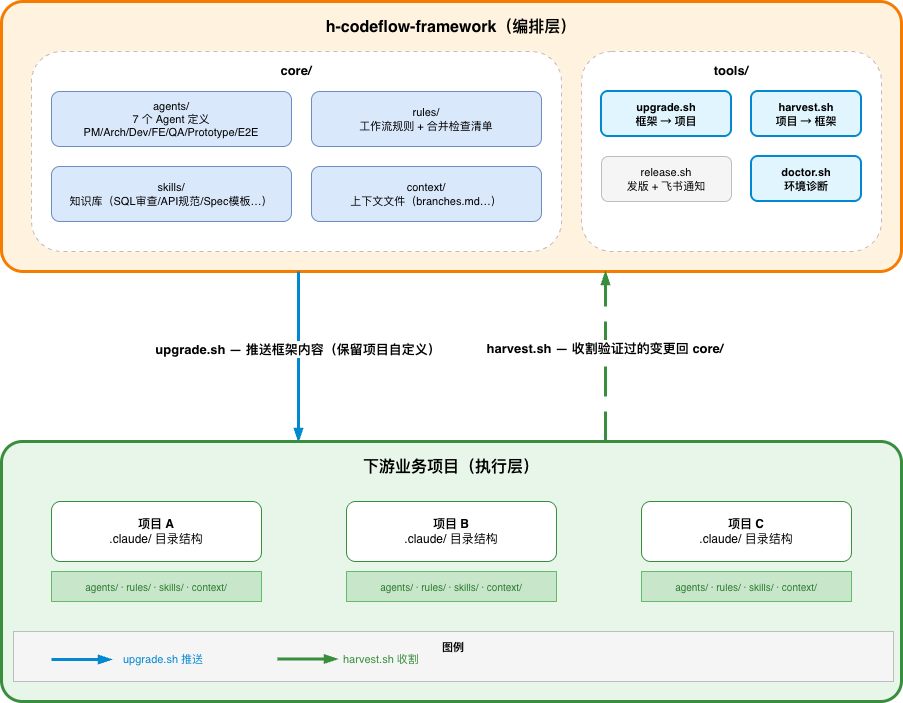

The diagram above was exported from draw.io. Its source (the exported page's mxGraphModel, read from the mxfile embedded in the PNG):
<mxGraphModel dx="1245" dy="781" grid="1" gridSize="10" guides="1" tooltips="1" connect="1" arrows="1" fold="1" page="1" pageScale="1" pageWidth="1169" pageHeight="827" math="0" shadow="0">
  <root>
    <mxCell id="0" />
    <mxCell id="1" parent="0" />
    <mxCell id="2" parent="1" style="rounded=1;whiteSpace=wrap;html=1;fillColor=#FFF3E0;strokeColor=#F57C00;strokeWidth=3;fontSize=16;fontStyle=1;verticalAlign=top;spacingTop=10;arcSize=8;" value="h-codeflow-framework（编排层）" vertex="1">
      <mxGeometry height="270" width="900" x="134" y="30" as="geometry" />
    </mxCell>
    <mxCell id="3" parent="1" style="rounded=1;whiteSpace=wrap;html=1;fillColor=#FFFFFF;strokeColor=#BDBDBD;strokeWidth=1;fontSize=13;fontStyle=1;verticalAlign=top;spacingTop=5;dashed=1;dashPattern=4 4;" value="core/" vertex="1">
      <mxGeometry height="200" width="530" x="164" y="80" as="geometry" />
    </mxCell>
    <mxCell id="4" parent="1" style="rounded=1;whiteSpace=wrap;html=1;fillColor=#dae8fc;strokeColor=#6c8ebf;fontSize=11;" value="agents/&#10;7 个 Agent 定义&#10;PM/Arch/Dev/FE/QA/Prototype/E2E" vertex="1">
      <mxGeometry height="55" width="240" x="184" y="120" as="geometry" />
    </mxCell>
    <mxCell id="5" parent="1" style="rounded=1;whiteSpace=wrap;html=1;fillColor=#dae8fc;strokeColor=#6c8ebf;fontSize=11;" value="rules/&#10;工作流规则 + 合并检查清单" vertex="1">
      <mxGeometry height="55" width="230" x="444" y="120" as="geometry" />
    </mxCell>
    <mxCell id="6" parent="1" style="rounded=1;whiteSpace=wrap;html=1;fillColor=#dae8fc;strokeColor=#6c8ebf;fontSize=11;" value="skills/&#10;知识库（SQL审查/API规范/Spec模板…）" vertex="1">
      <mxGeometry height="55" width="240" x="184" y="195" as="geometry" />
    </mxCell>
    <mxCell id="7" parent="1" style="rounded=1;whiteSpace=wrap;html=1;fillColor=#dae8fc;strokeColor=#6c8ebf;fontSize=11;" value="context/&#10;上下文文件（branches.md…）" vertex="1">
      <mxGeometry height="55" width="230" x="444" y="195" as="geometry" />
    </mxCell>
    <mxCell id="10" parent="1" style="rounded=1;whiteSpace=wrap;html=1;fillColor=#FFFFFF;strokeColor=#BDBDBD;strokeWidth=1;fontSize=13;fontStyle=1;verticalAlign=top;spacingTop=5;dashed=1;dashPattern=4 4;" value="tools/" vertex="1">
      <mxGeometry height="200" width="300" x="714" y="80" as="geometry" />
    </mxCell>
    <mxCell id="11" parent="1" style="rounded=1;whiteSpace=wrap;html=1;fillColor=#E1F5FE;strokeColor=#0288D1;strokeWidth=2;fontSize=11;fontStyle=1;" value="upgrade.sh&#10;框架 → 项目" vertex="1">
      <mxGeometry height="45" width="130" x="734" y="120" as="geometry" />
    </mxCell>
    <mxCell id="12" parent="1" style="rounded=1;whiteSpace=wrap;html=1;fillColor=#E1F5FE;strokeColor=#0288D1;strokeWidth=2;fontSize=11;fontStyle=1;" value="harvest.sh&#10;项目 → 框架" vertex="1">
      <mxGeometry height="45" width="110" x="884" y="120" as="geometry" />
    </mxCell>
    <mxCell id="13" parent="1" style="rounded=1;whiteSpace=wrap;html=1;fillColor=#F5F5F5;strokeColor=#BDBDBD;fontSize=11;" value="release.sh&#10;发版 + 飞书通知" vertex="1">
      <mxGeometry height="45" width="130" x="734" y="185" as="geometry" />
    </mxCell>
    <mxCell id="20" edge="1" parent="1" style="edgeStyle=orthogonalEdgeStyle;rounded=1;endArrow=blockThin;endFill=1;strokeColor=#0288D1;strokeWidth=3;fontSize=13;fontStyle=1;labelBackgroundColor=#FFFFFF;exitX=0.35;exitY=1.0;exitDx=0;exitDy=0;entryX=0.35;entryY=0.0;entryDx=0;entryDy=0;" value="upgrade.sh — 推送框架内容（保留项目自定义）">
      <mxGeometry relative="1" x="-0.1" as="geometry">
        <mxPoint as="offset" />
        <mxPoint x="431" y="300" as="sourcePoint" />
        <mxPoint x="431" y="470" as="targetPoint" />
      </mxGeometry>
    </mxCell>
    <mxCell id="21" edge="1" parent="1" style="edgeStyle=orthogonalEdgeStyle;rounded=1;endArrow=blockThin;endFill=1;strokeColor=#388E3C;strokeWidth=3;dashed=1;dashPattern=10 5;fontSize=13;fontStyle=1;labelBackgroundColor=#FFFFFF;exitX=0.65;exitY=0.0;exitDx=0;exitDy=0;entryX=0.65;entryY=1.0;entryDx=0;entryDy=0;" value="harvest.sh — 收割验证过的变更回 core/">
      <mxGeometry relative="1" x="0.1" as="geometry">
        <mxPoint as="offset" />
        <mxPoint x="738" y="470" as="sourcePoint" />
        <mxPoint x="738" y="300" as="targetPoint" />
      </mxGeometry>
    </mxCell>
    <mxCell id="15" parent="1" style="rounded=1;whiteSpace=wrap;html=1;fillColor=#E8F5E9;strokeColor=#388E3C;strokeWidth=3;fontSize=16;fontStyle=1;verticalAlign=top;spacingTop=10;arcSize=8;" value="下游业务项目（执行层）" vertex="1">
      <mxGeometry height="260" width="900" x="134" y="470" as="geometry" />
    </mxCell>
    <mxCell id="16" parent="1" style="rounded=1;whiteSpace=wrap;html=1;fillColor=#FFFFFF;strokeColor=#388E3C;strokeWidth=1;fontSize=12;" value="&lt;b&gt;项目 A&lt;/b&gt;&lt;br&gt;.claude/ 目录结构" vertex="1">
      <mxGeometry height="60" width="210" x="184" y="530" as="geometry" />
    </mxCell>
    <mxCell id="16a" parent="1" style="rounded=0;whiteSpace=wrap;html=1;fillColor=#C8E6C9;strokeColor=#66BB6A;fontSize=10;fontColor=#2E7D32;" value="agents/ · rules/ · skills/ · context/" vertex="1">
      <mxGeometry height="30" width="210" x="184" y="600" as="geometry" />
    </mxCell>
    <mxCell id="17" parent="1" style="rounded=1;whiteSpace=wrap;html=1;fillColor=#FFFFFF;strokeColor=#388E3C;strokeWidth=1;fontSize=12;" value="&lt;b&gt;项目 B&lt;/b&gt;&#10;.claude/ 目录结构" vertex="1">
      <mxGeometry height="60" width="210" x="479" y="530" as="geometry" />
    </mxCell>
    <mxCell id="17a" parent="1" style="rounded=0;whiteSpace=wrap;html=1;fillColor=#C8E6C9;strokeColor=#66BB6A;fontSize=10;fontColor=#2E7D32;" value="agents/ · rules/ · skills/ · context/" vertex="1">
      <mxGeometry height="30" width="210" x="479" y="600" as="geometry" />
    </mxCell>
    <mxCell id="18" parent="1" style="rounded=1;whiteSpace=wrap;html=1;fillColor=#FFFFFF;strokeColor=#388E3C;strokeWidth=1;fontSize=12;" value="&lt;b&gt;项目 C&lt;/b&gt;&#10;.claude/ 目录结构" vertex="1">
      <mxGeometry height="60" width="210" x="774" y="530" as="geometry" />
    </mxCell>
    <mxCell id="18a" parent="1" style="rounded=0;whiteSpace=wrap;html=1;fillColor=#C8E6C9;strokeColor=#66BB6A;fontSize=10;fontColor=#2E7D32;" value="agents/ · rules/ · skills/ · context/" vertex="1">
      <mxGeometry height="30" width="210" x="774" y="600" as="geometry" />
    </mxCell>
    <mxCell id="30" parent="1" style="rounded=0;whiteSpace=wrap;html=1;fillColor=#F5F5F5;strokeColor=#BDBDBD;fontSize=11;fontStyle=1;verticalAlign=top;spacingTop=3;" value="图例" vertex="1">
      <mxGeometry height="50" width="880" x="146" y="660" as="geometry" />
    </mxCell>
    <mxCell id="31" edge="1" parent="1" style="endArrow=blockThin;endFill=1;strokeColor=#0288D1;strokeWidth=3;" value="">
      <mxGeometry relative="1" as="geometry">
        <mxPoint x="184" y="688" as="sourcePoint" />
        <mxPoint x="244" y="688" as="targetPoint" />
      </mxGeometry>
    </mxCell>
    <mxCell id="32" parent="1" style="text;html=1;align=left;verticalAlign=middle;resizable=0;points=[];autosize=1;fontSize=11;fontColor=#0288D1;" value="upgrade.sh 推送" vertex="1">
      <mxGeometry height="20" width="120" x="254" y="678" as="geometry" />
    </mxCell>
    <mxCell id="34" parent="1" style="text;html=1;align=left;verticalAlign=middle;resizable=0;points=[];autosize=1;fontSize=11;fontColor=#388E3C;" value="harvest.sh 收割" vertex="1">
      <mxGeometry height="20" width="120" x="474" y="678" as="geometry" />
    </mxCell>
    <mxCell id="mfBLzhKNF0HvHWQ7pDS_-34" parent="1" style="rounded=1;whiteSpace=wrap;html=1;fillColor=#E1F5FE;strokeColor=#0288D1;strokeWidth=2;fontSize=11;fontStyle=1;" value="doctor.sh&lt;br&gt;环境诊断" vertex="1">
      <mxGeometry height="45" width="110" x="884" y="185" as="geometry" />
    </mxCell>
    <mxCell id="mfBLzhKNF0HvHWQ7pDS_-35" edge="1" parent="1" style="endArrow=blockThin;endFill=1;strokeColor=light-dark(#388e3c, #007600);strokeWidth=3;" value="">
      <mxGeometry relative="1" as="geometry">
        <mxPoint x="410" y="687.5" as="sourcePoint" />
        <mxPoint x="470" y="687.5" as="targetPoint" />
      </mxGeometry>
    </mxCell>
  </root>
</mxGraphModel>